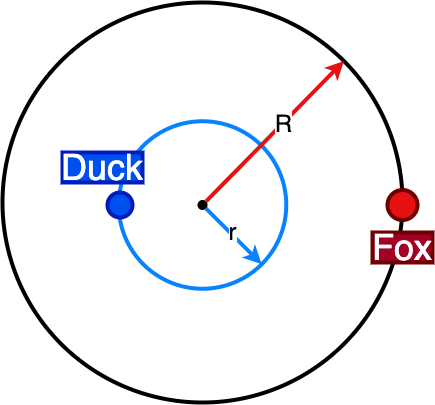

The diagram above was exported from draw.io. Its source (the exported page's mxGraphModel, read from the mxfile embedded in the PNG):
<mxGraphModel dx="606" dy="440" grid="1" gridSize="10" guides="1" tooltips="1" connect="1" arrows="1" fold="1" page="1" pageScale="1" pageWidth="827" pageHeight="1169" math="0" shadow="0">
  <root>
    <mxCell id="0" />
    <mxCell id="1" parent="0" />
    <mxCell id="2" value="" style="ellipse;whiteSpace=wrap;html=1;aspect=fixed;strokeWidth=4;" parent="1" vertex="1">
      <mxGeometry x="150" y="90" width="400" height="400" as="geometry" />
    </mxCell>
    <mxCell id="3" value="" style="ellipse;whiteSpace=wrap;html=1;aspect=fixed;strokeColor=#0883FF;strokeWidth=4;fillColor=none;fontColor=#ffffff;" parent="1" vertex="1">
      <mxGeometry x="266.25" y="208.75" width="167.5" height="167.5" as="geometry" />
    </mxCell>
    <mxCell id="4" value="&lt;font style=&quot;font-size: 36px;&quot;&gt;Duck&lt;/font&gt;" style="text;html=1;strokeColor=#001DBC;fillColor=#0050ef;align=center;verticalAlign=middle;whiteSpace=wrap;rounded=0;strokeWidth=4;fontColor=#ffffff;" parent="1" vertex="1">
      <mxGeometry x="210" y="240" width="80" height="30" as="geometry" />
    </mxCell>
    <mxCell id="6" value="" style="ellipse;whiteSpace=wrap;html=1;aspect=fixed;strokeColor=#001DBC;strokeWidth=4;fontSize=36;fillColor=#0050ef;fontColor=#ffffff;" parent="1" vertex="1">
      <mxGeometry x="255" y="280" width="25" height="25" as="geometry" />
    </mxCell>
    <mxCell id="7" value="" style="ellipse;whiteSpace=wrap;html=1;aspect=fixed;strokeColor=#6F0000;strokeWidth=4;fontSize=36;fillColor=#E61212;fontColor=#ffffff;" parent="1" vertex="1">
      <mxGeometry x="535" y="277.5" width="30" height="30" as="geometry" />
    </mxCell>
    <mxCell id="8" value="Fox" style="text;html=1;strokeColor=#6F0000;fillColor=#a20025;align=center;verticalAlign=middle;whiteSpace=wrap;rounded=0;strokeWidth=4;fontSize=36;fontColor=#ffffff;" parent="1" vertex="1">
      <mxGeometry x="520" y="320" width="60" height="30" as="geometry" />
    </mxCell>
    <mxCell id="11" value="" style="ellipse;whiteSpace=wrap;html=1;aspect=fixed;strokeColor=none;fontSize=24;fillColor=#000000;" vertex="1" parent="1">
      <mxGeometry x="345" y="287.5" width="10" height="10" as="geometry" />
    </mxCell>
    <mxCell id="12" value="" style="endArrow=classic;html=1;fontSize=24;entryX=1;entryY=0;entryDx=0;entryDy=0;strokeWidth=4;fillColor=#a20025;strokeColor=#E61212;" edge="1" parent="1" source="11" target="2">
      <mxGeometry width="50" height="50" relative="1" as="geometry">
        <mxPoint x="350" y="220" as="sourcePoint" />
        <mxPoint x="400" y="170" as="targetPoint" />
      </mxGeometry>
    </mxCell>
    <mxCell id="13" value="R" style="edgeLabel;html=1;align=center;verticalAlign=middle;resizable=0;points=[];fontSize=24;" vertex="1" connectable="0" parent="12">
      <mxGeometry x="0.1128" y="-1" relative="1" as="geometry">
        <mxPoint as="offset" />
      </mxGeometry>
    </mxCell>
    <mxCell id="14" value="" style="endArrow=classic;html=1;fontSize=24;entryX=1;entryY=1;entryDx=0;entryDy=0;strokeWidth=4;strokeColor=#0883FF;" edge="1" parent="1" source="11" target="3">
      <mxGeometry width="50" height="50" relative="1" as="geometry">
        <mxPoint x="363.50295039998684" y="298.9321801481618" as="sourcePoint" />
        <mxPoint x="501.4213562373093" y="158.5786437626905" as="targetPoint" />
      </mxGeometry>
    </mxCell>
    <mxCell id="15" value="r" style="edgeLabel;html=1;align=center;verticalAlign=middle;resizable=0;points=[];fontSize=24;" vertex="1" connectable="0" parent="14">
      <mxGeometry x="0.1128" y="-1" relative="1" as="geometry">
        <mxPoint x="-4" y="-8" as="offset" />
      </mxGeometry>
    </mxCell>
  </root>
</mxGraphModel>